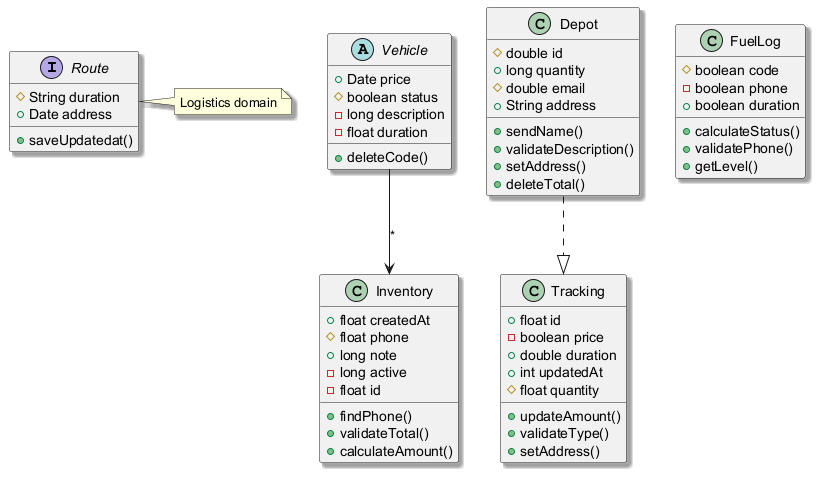

The diagram above was rendered by PlantUML. Its source (embedded in the PNG):
@startuml
skinparam shadowing true
interface Route {
  #String duration
  +Date address
  +saveUpdatedat()
}
class Inventory {
  +float createdAt
  #float phone
  +long note
  -long active
  -float id
  +findPhone()
  +validateTotal()
  +calculateAmount()
}
class Tracking {
  +float id
  -boolean price
  +double duration
  +int updatedAt
  #float quantity
  +updateAmount()
  +validateType()
  +setAddress()
}
abstract class Vehicle {
  +Date price
  #boolean status
  -long description
  -float duration
  +deleteCode()
}
class FuelLog {
  #boolean code
  -boolean phone
  +boolean duration
  +calculateStatus()
  +validatePhone()
  +getLevel()
}
class Depot {
  #double id
  +long quantity
  #double email
  +String address
  +sendName()
  +validateDescription()
  +setAddress()
  +deleteTotal()
}
Depot ..|> Tracking
Vehicle --> Inventory : "*"
note right of Route : Logistics domain
@enduml